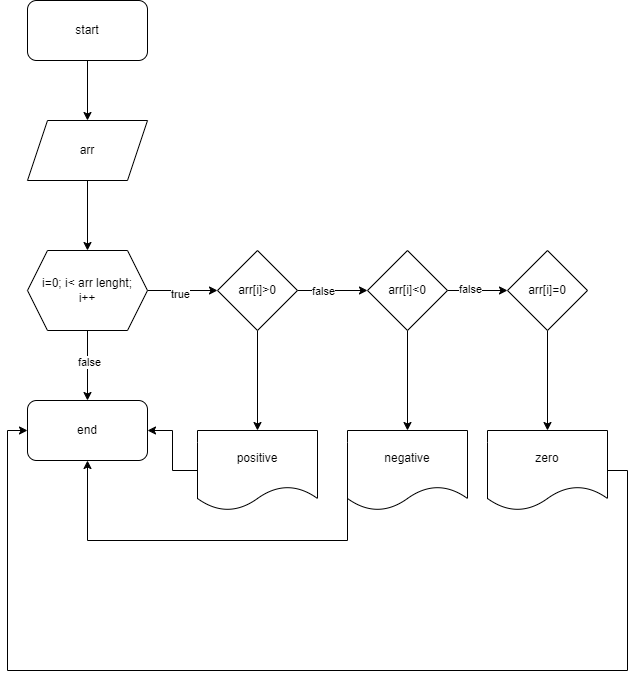

The diagram above was exported from draw.io. Its source (the exported page's mxGraphModel, read from the mxfile embedded in the PNG):
<mxGraphModel dx="1674" dy="772" grid="1" gridSize="10" guides="1" tooltips="1" connect="1" arrows="1" fold="1" page="1" pageScale="1" pageWidth="827" pageHeight="1169" math="0" shadow="0">
  <root>
    <mxCell id="0" />
    <mxCell id="1" parent="0" />
    <mxCell id="zuW1_5FhL1LZFX1g9If4-8" value="" style="edgeStyle=orthogonalEdgeStyle;rounded=0;orthogonalLoop=1;jettySize=auto;html=1;" edge="1" parent="1" source="zuW1_5FhL1LZFX1g9If4-1" target="zuW1_5FhL1LZFX1g9If4-2">
      <mxGeometry relative="1" as="geometry" />
    </mxCell>
    <mxCell id="zuW1_5FhL1LZFX1g9If4-1" value="start" style="rounded=1;whiteSpace=wrap;html=1;" vertex="1" parent="1">
      <mxGeometry x="170" y="60" width="120" height="60" as="geometry" />
    </mxCell>
    <mxCell id="zuW1_5FhL1LZFX1g9If4-9" value="" style="edgeStyle=orthogonalEdgeStyle;rounded=0;orthogonalLoop=1;jettySize=auto;html=1;" edge="1" parent="1" source="zuW1_5FhL1LZFX1g9If4-2" target="zuW1_5FhL1LZFX1g9If4-4">
      <mxGeometry relative="1" as="geometry" />
    </mxCell>
    <mxCell id="zuW1_5FhL1LZFX1g9If4-2" value="arr" style="shape=parallelogram;perimeter=parallelogramPerimeter;whiteSpace=wrap;html=1;fixedSize=1;" vertex="1" parent="1">
      <mxGeometry x="170" y="180" width="120" height="60" as="geometry" />
    </mxCell>
    <mxCell id="zuW1_5FhL1LZFX1g9If4-10" value="" style="edgeStyle=orthogonalEdgeStyle;rounded=0;orthogonalLoop=1;jettySize=auto;html=1;" edge="1" parent="1" source="zuW1_5FhL1LZFX1g9If4-4" target="zuW1_5FhL1LZFX1g9If4-5">
      <mxGeometry relative="1" as="geometry" />
    </mxCell>
    <mxCell id="zuW1_5FhL1LZFX1g9If4-16" value="true" style="edgeLabel;html=1;align=center;verticalAlign=middle;resizable=0;points=[];" vertex="1" connectable="0" parent="zuW1_5FhL1LZFX1g9If4-10">
      <mxGeometry x="-0.0857" y="-3" relative="1" as="geometry">
        <mxPoint as="offset" />
      </mxGeometry>
    </mxCell>
    <mxCell id="zuW1_5FhL1LZFX1g9If4-27" style="edgeStyle=orthogonalEdgeStyle;rounded=0;orthogonalLoop=1;jettySize=auto;html=1;exitX=0.5;exitY=1;exitDx=0;exitDy=0;" edge="1" parent="1" source="zuW1_5FhL1LZFX1g9If4-4" target="zuW1_5FhL1LZFX1g9If4-23">
      <mxGeometry relative="1" as="geometry" />
    </mxCell>
    <mxCell id="zuW1_5FhL1LZFX1g9If4-28" value="false" style="edgeLabel;html=1;align=center;verticalAlign=middle;resizable=0;points=[];" vertex="1" connectable="0" parent="zuW1_5FhL1LZFX1g9If4-27">
      <mxGeometry x="-0.1143" y="1" relative="1" as="geometry">
        <mxPoint as="offset" />
      </mxGeometry>
    </mxCell>
    <mxCell id="zuW1_5FhL1LZFX1g9If4-4" value="i=0; i&amp;lt; arr lenght;&lt;div&gt;i++&lt;/div&gt;" style="shape=hexagon;perimeter=hexagonPerimeter2;whiteSpace=wrap;html=1;fixedSize=1;" vertex="1" parent="1">
      <mxGeometry x="170" y="310" width="120" height="80" as="geometry" />
    </mxCell>
    <mxCell id="zuW1_5FhL1LZFX1g9If4-11" value="" style="edgeStyle=orthogonalEdgeStyle;rounded=0;orthogonalLoop=1;jettySize=auto;html=1;" edge="1" parent="1" source="zuW1_5FhL1LZFX1g9If4-5" target="zuW1_5FhL1LZFX1g9If4-6">
      <mxGeometry relative="1" as="geometry" />
    </mxCell>
    <mxCell id="zuW1_5FhL1LZFX1g9If4-17" value="false" style="edgeLabel;html=1;align=center;verticalAlign=middle;resizable=0;points=[];" vertex="1" connectable="0" parent="zuW1_5FhL1LZFX1g9If4-11">
      <mxGeometry x="-0.2857" relative="1" as="geometry">
        <mxPoint as="offset" />
      </mxGeometry>
    </mxCell>
    <mxCell id="zuW1_5FhL1LZFX1g9If4-19" value="" style="edgeStyle=orthogonalEdgeStyle;rounded=0;orthogonalLoop=1;jettySize=auto;html=1;" edge="1" parent="1" source="zuW1_5FhL1LZFX1g9If4-5" target="zuW1_5FhL1LZFX1g9If4-13">
      <mxGeometry relative="1" as="geometry" />
    </mxCell>
    <mxCell id="zuW1_5FhL1LZFX1g9If4-5" value="arr[i]&amp;gt;0" style="rhombus;whiteSpace=wrap;html=1;" vertex="1" parent="1">
      <mxGeometry x="360" y="310" width="80" height="80" as="geometry" />
    </mxCell>
    <mxCell id="zuW1_5FhL1LZFX1g9If4-12" value="" style="edgeStyle=orthogonalEdgeStyle;rounded=0;orthogonalLoop=1;jettySize=auto;html=1;" edge="1" parent="1" source="zuW1_5FhL1LZFX1g9If4-6" target="zuW1_5FhL1LZFX1g9If4-7">
      <mxGeometry relative="1" as="geometry" />
    </mxCell>
    <mxCell id="zuW1_5FhL1LZFX1g9If4-18" value="false" style="edgeLabel;html=1;align=center;verticalAlign=middle;resizable=0;points=[];" vertex="1" connectable="0" parent="zuW1_5FhL1LZFX1g9If4-12">
      <mxGeometry x="-0.2667" y="2" relative="1" as="geometry">
        <mxPoint as="offset" />
      </mxGeometry>
    </mxCell>
    <mxCell id="zuW1_5FhL1LZFX1g9If4-20" value="" style="edgeStyle=orthogonalEdgeStyle;rounded=0;orthogonalLoop=1;jettySize=auto;html=1;" edge="1" parent="1" source="zuW1_5FhL1LZFX1g9If4-6" target="zuW1_5FhL1LZFX1g9If4-14">
      <mxGeometry relative="1" as="geometry" />
    </mxCell>
    <mxCell id="zuW1_5FhL1LZFX1g9If4-6" value="arr[i]&amp;lt;0" style="rhombus;whiteSpace=wrap;html=1;" vertex="1" parent="1">
      <mxGeometry x="510" y="310" width="80" height="80" as="geometry" />
    </mxCell>
    <mxCell id="zuW1_5FhL1LZFX1g9If4-21" value="" style="edgeStyle=orthogonalEdgeStyle;rounded=0;orthogonalLoop=1;jettySize=auto;html=1;" edge="1" parent="1" source="zuW1_5FhL1LZFX1g9If4-7" target="zuW1_5FhL1LZFX1g9If4-15">
      <mxGeometry relative="1" as="geometry" />
    </mxCell>
    <mxCell id="zuW1_5FhL1LZFX1g9If4-7" value="arr[i]=0" style="rhombus;whiteSpace=wrap;html=1;" vertex="1" parent="1">
      <mxGeometry x="650" y="310" width="80" height="80" as="geometry" />
    </mxCell>
    <mxCell id="zuW1_5FhL1LZFX1g9If4-24" style="edgeStyle=orthogonalEdgeStyle;rounded=0;orthogonalLoop=1;jettySize=auto;html=1;exitX=0;exitY=0.5;exitDx=0;exitDy=0;entryX=1;entryY=0.5;entryDx=0;entryDy=0;" edge="1" parent="1" source="zuW1_5FhL1LZFX1g9If4-13" target="zuW1_5FhL1LZFX1g9If4-23">
      <mxGeometry relative="1" as="geometry" />
    </mxCell>
    <mxCell id="zuW1_5FhL1LZFX1g9If4-13" value="positive" style="shape=document;whiteSpace=wrap;html=1;boundedLbl=1;" vertex="1" parent="1">
      <mxGeometry x="340" y="490" width="120" height="80" as="geometry" />
    </mxCell>
    <mxCell id="zuW1_5FhL1LZFX1g9If4-25" style="edgeStyle=orthogonalEdgeStyle;rounded=0;orthogonalLoop=1;jettySize=auto;html=1;exitX=0;exitY=0.5;exitDx=0;exitDy=0;entryX=0.5;entryY=1;entryDx=0;entryDy=0;" edge="1" parent="1" source="zuW1_5FhL1LZFX1g9If4-14" target="zuW1_5FhL1LZFX1g9If4-23">
      <mxGeometry relative="1" as="geometry">
        <Array as="points">
          <mxPoint x="490" y="600" />
          <mxPoint x="230" y="600" />
        </Array>
      </mxGeometry>
    </mxCell>
    <mxCell id="zuW1_5FhL1LZFX1g9If4-14" value="negative" style="shape=document;whiteSpace=wrap;html=1;boundedLbl=1;" vertex="1" parent="1">
      <mxGeometry x="490" y="490" width="120" height="80" as="geometry" />
    </mxCell>
    <mxCell id="zuW1_5FhL1LZFX1g9If4-26" style="edgeStyle=orthogonalEdgeStyle;rounded=0;orthogonalLoop=1;jettySize=auto;html=1;exitX=1;exitY=0.5;exitDx=0;exitDy=0;entryX=0;entryY=0.5;entryDx=0;entryDy=0;" edge="1" parent="1" source="zuW1_5FhL1LZFX1g9If4-15" target="zuW1_5FhL1LZFX1g9If4-23">
      <mxGeometry relative="1" as="geometry">
        <Array as="points">
          <mxPoint x="770" y="530" />
          <mxPoint x="770" y="730" />
          <mxPoint x="150" y="730" />
          <mxPoint x="150" y="490" />
        </Array>
      </mxGeometry>
    </mxCell>
    <mxCell id="zuW1_5FhL1LZFX1g9If4-15" value="zero" style="shape=document;whiteSpace=wrap;html=1;boundedLbl=1;" vertex="1" parent="1">
      <mxGeometry x="630" y="490" width="120" height="80" as="geometry" />
    </mxCell>
    <mxCell id="zuW1_5FhL1LZFX1g9If4-23" value="end" style="rounded=1;whiteSpace=wrap;html=1;" vertex="1" parent="1">
      <mxGeometry x="170" y="460" width="120" height="60" as="geometry" />
    </mxCell>
  </root>
</mxGraphModel>